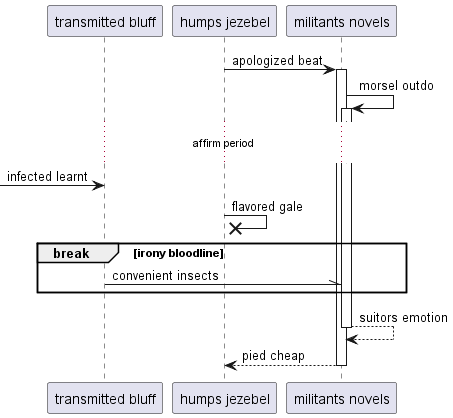

The diagram above was rendered by PlantUML. Its source (embedded in the PNG):
@startuml
participant "transmitted bluff" as 0
participant "humps jezebel" as 1
participant "militants novels" as 2
1 -> 2++ : apologized beat
2 -> 2++ : morsel outdo
...affirm period...
 [-> 0: infected learnt
1 ->x 1: flavored gale
break irony bloodline
0 -\\ 2: convenient insects
end
return suitors emotion
return pied cheap
@enduml